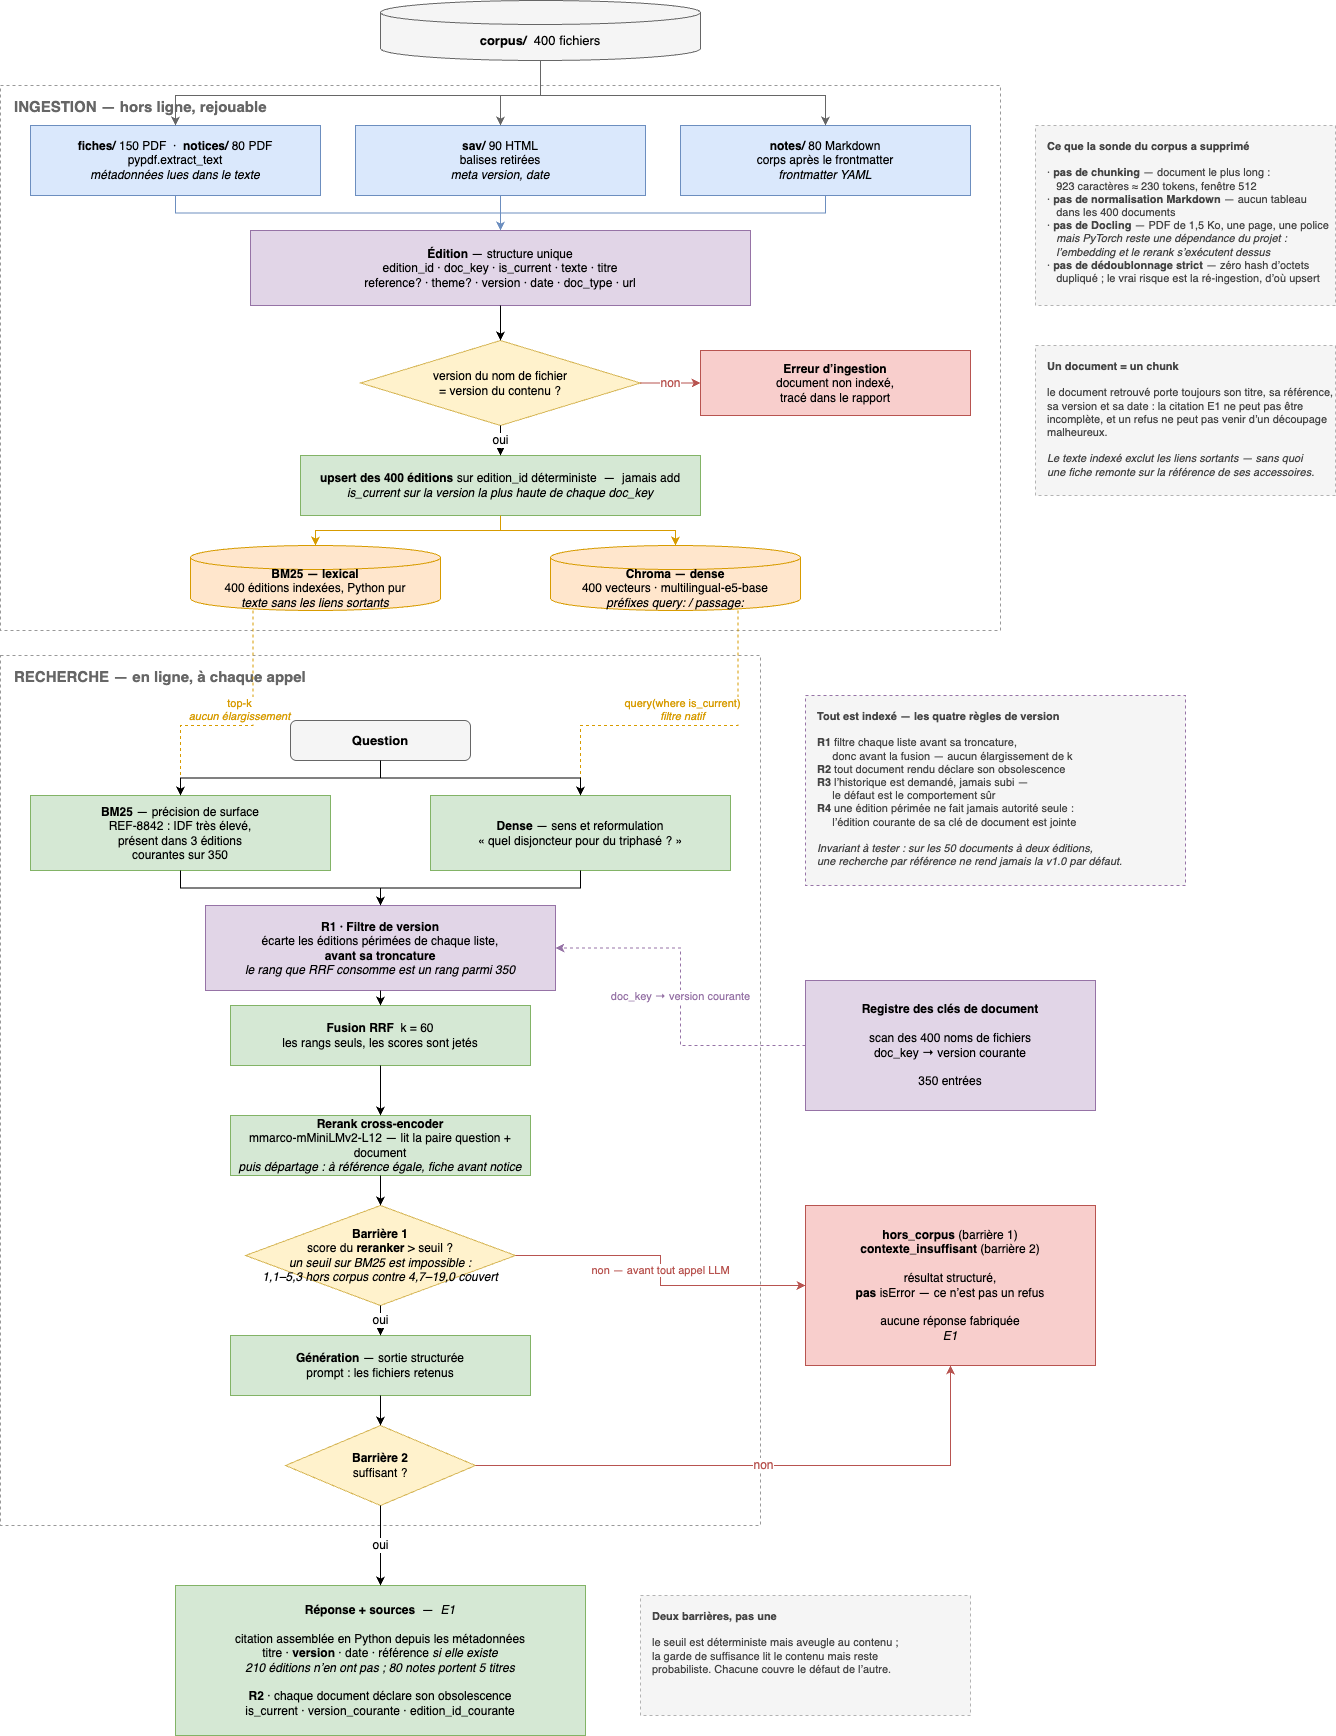

The diagram above was exported from draw.io. Its source (the exported page's mxGraphModel, read from the mxfile embedded in the PNG):
<mxGraphModel dx="918" dy="924" grid="1" gridSize="10" guides="1" tooltips="1" connect="1" arrows="1" fold="1" page="1" pageScale="1" pageWidth="1400" pageHeight="1900" background="#ffffff" math="0" shadow="1">
  <root>
    <mxCell id="0" />
    <mxCell id="1" parent="0" />
    <mxCell id="GRP_ING" value="INGESTION — hors ligne, rejouable" style="rounded=0;whiteSpace=wrap;html=1;fillColor=none;strokeColor=#999999;dashed=1;verticalAlign=top;align=left;spacingLeft=12;spacingTop=6;fontStyle=1;fontSize=15;fontColor=#666666;" parent="1" vertex="1">
      <mxGeometry x="40" y="180" width="1000" height="545" as="geometry" />
    </mxCell>
    <mxCell id="GRP_RCH" value="RECHERCHE — en ligne, à chaque appel" style="rounded=0;whiteSpace=wrap;html=1;fillColor=none;strokeColor=#999999;dashed=1;verticalAlign=top;align=left;spacingLeft=12;spacingTop=6;fontStyle=1;fontSize=15;fontColor=#666666;" parent="1" vertex="1">
      <mxGeometry x="40" y="750" width="760" height="870" as="geometry" />
    </mxCell>
    <mxCell id="CORPUS" value="&lt;b&gt;corpus/&lt;/b&gt;&amp;nbsp; 400 fichiers" style="shape=cylinder3;boundedLbl=1;backgroundOutline=1;size=12;whiteSpace=wrap;html=1;fillColor=#f5f5f5;strokeColor=#666666;fontSize=13;" parent="1" vertex="1">
      <mxGeometry x="420" y="95" width="320" height="60" as="geometry" />
    </mxCell>
    <mxCell id="L1" value="&lt;b&gt;fiches/&lt;/b&gt; 150 PDF&amp;nbsp; ·&amp;nbsp; &lt;b&gt;notices/&lt;/b&gt; 80 PDF&lt;br&gt;pypdf.extract_text&lt;br&gt;&lt;i&gt;métadonnées lues dans le texte&lt;/i&gt;" style="rounded=0;whiteSpace=wrap;html=1;fillColor=#dae8fc;strokeColor=#6c8ebf;fontSize=12;" parent="1" vertex="1">
      <mxGeometry x="70" y="220" width="290" height="70" as="geometry" />
    </mxCell>
    <mxCell id="L2" value="&lt;b&gt;sav/&lt;/b&gt; 90 HTML&lt;br&gt;balises retirées&lt;br&gt;&lt;i&gt;meta version, date&lt;/i&gt;" style="rounded=0;whiteSpace=wrap;html=1;fillColor=#dae8fc;strokeColor=#6c8ebf;fontSize=12;" parent="1" vertex="1">
      <mxGeometry x="395" y="220" width="290" height="70" as="geometry" />
    </mxCell>
    <mxCell id="L3" value="&lt;b&gt;notes/&lt;/b&gt; 80 Markdown&lt;br&gt;corps après le frontmatter&lt;br&gt;&lt;i&gt;frontmatter YAML&lt;/i&gt;" style="rounded=0;whiteSpace=wrap;html=1;fillColor=#dae8fc;strokeColor=#6c8ebf;fontSize=12;" parent="1" vertex="1">
      <mxGeometry x="720" y="220" width="290" height="70" as="geometry" />
    </mxCell>
    <mxCell id="DOC" value="&lt;b&gt;Édition&lt;/b&gt; — structure unique&lt;br&gt;edition_id · doc_key · is_current · texte · titre&lt;br&gt;reference? · theme? · version · date · doc_type · url" style="rounded=0;whiteSpace=wrap;html=1;fillColor=#e1d5e7;strokeColor=#9673a6;fontSize=12;" parent="1" vertex="1">
      <mxGeometry x="290" y="325" width="500" height="75" as="geometry" />
    </mxCell>
    <mxCell id="CTL" value="version du nom de fichier&lt;br&gt;= version du contenu ?" style="rhombus;whiteSpace=wrap;html=1;fillColor=#fff2cc;strokeColor=#d6b656;fontSize=12;" parent="1" vertex="1">
      <mxGeometry x="400" y="435" width="280" height="85" as="geometry" />
    </mxCell>
    <mxCell id="STOP" value="&lt;b&gt;Erreur d’ingestion&lt;/b&gt;&lt;br&gt;document non indexé,&lt;br&gt;tracé dans le rapport" style="rounded=0;whiteSpace=wrap;html=1;fillColor=#f8cecc;strokeColor=#b85450;fontSize=12;" parent="1" vertex="1">
      <mxGeometry x="740" y="445" width="270" height="65" as="geometry" />
    </mxCell>
    <mxCell id="UPS" value="&lt;b&gt;upsert des 400 éditions&lt;/b&gt; sur edition_id déterministe&amp;nbsp; —&amp;nbsp; jamais add&lt;br&gt;&lt;i&gt;is_current sur la version la plus haute de chaque doc_key&lt;/i&gt;" style="rounded=0;whiteSpace=wrap;html=1;fillColor=#d5e8d4;strokeColor=#82b366;fontSize=12;" parent="1" vertex="1">
      <mxGeometry x="340" y="550" width="400" height="60" as="geometry" />
    </mxCell>
    <mxCell id="VB" value="&lt;b&gt;BM25 — lexical&lt;br&gt;&lt;/b&gt;400 éditions indexées, Python pur&lt;br&gt;&lt;i&gt;texte sans les liens sortants&lt;/i&gt;" style="shape=cylinder3;boundedLbl=1;backgroundOutline=1;size=12;whiteSpace=wrap;html=1;fillColor=#ffe6cc;strokeColor=#d79b00;fontSize=12;" parent="1" vertex="1">
      <mxGeometry x="230" y="640" width="250" height="65" as="geometry" />
    </mxCell>
    <mxCell id="VD" value="&lt;b&gt;Chroma — dense&lt;/b&gt;&lt;br&gt;400 vecteurs · multilingual-e5-base&lt;br&gt;&lt;i&gt;préfixes query: / passage:&lt;/i&gt;" style="shape=cylinder3;boundedLbl=1;backgroundOutline=1;size=12;whiteSpace=wrap;html=1;fillColor=#ffe6cc;strokeColor=#d79b00;fontSize=12;" parent="1" vertex="1">
      <mxGeometry x="590" y="640" width="250" height="65" as="geometry" />
    </mxCell>
    <mxCell id="Q" value="&lt;b&gt;Question&lt;/b&gt;" style="rounded=1;whiteSpace=wrap;html=1;fillColor=#f5f5f5;strokeColor=#666666;fontSize=13;" parent="1" vertex="1">
      <mxGeometry x="330" y="815" width="180" height="40" as="geometry" />
    </mxCell>
    <mxCell id="BM" value="&lt;b&gt;BM25&lt;/b&gt; — précision de surface&lt;br&gt;REF-8842 : IDF très élevé,&lt;br&gt;présent dans 3 éditions&lt;br&gt;courantes sur 350" style="rounded=0;whiteSpace=wrap;html=1;fillColor=#d5e8d4;strokeColor=#82b366;fontSize=12;" parent="1" vertex="1">
      <mxGeometry x="70" y="890" width="300" height="75" as="geometry" />
    </mxCell>
    <mxCell id="DN" value="&lt;b&gt;Dense&lt;/b&gt; — sens et reformulation&lt;br&gt;« quel disjoncteur pour du triphasé ? »" style="rounded=0;whiteSpace=wrap;html=1;fillColor=#d5e8d4;strokeColor=#82b366;fontSize=12;" parent="1" vertex="1">
      <mxGeometry x="470" y="890" width="300" height="75" as="geometry" />
    </mxCell>
    <mxCell id="RRF" value="&lt;b&gt;Fusion RRF&lt;/b&gt;&amp;nbsp; k = 60&lt;br&gt;les rangs seuls, les scores sont jetés" style="rounded=0;whiteSpace=wrap;html=1;fillColor=#d5e8d4;strokeColor=#82b366;fontSize=12;" parent="1" vertex="1">
      <mxGeometry x="270" y="1100" width="300" height="60" as="geometry" />
    </mxCell>
    <mxCell id="FLT" value="&lt;b&gt;R1 · Filtre de version&lt;/b&gt;&lt;br&gt;écarte les éditions périmées de chaque liste,&lt;br&gt;&lt;b&gt;avant sa troncature&lt;/b&gt;&lt;br&gt;&lt;i&gt;le rang que RRF consomme est un rang parmi 350&lt;/i&gt;" style="rounded=0;whiteSpace=wrap;html=1;fillColor=#e1d5e7;strokeColor=#9673a6;fontSize=12;" parent="1" vertex="1">
      <mxGeometry x="245" y="1000" width="350" height="85" as="geometry" />
    </mxCell>
    <mxCell id="RR" value="&lt;b&gt;Rerank cross-encoder&lt;/b&gt;&lt;br&gt;mmarco-mMiniLMv2-L12 — lit la paire question + document&lt;br&gt;&lt;i&gt;puis départage : à référence égale, fiche avant notice&lt;/i&gt;" style="rounded=0;whiteSpace=wrap;html=1;fillColor=#d5e8d4;strokeColor=#82b366;fontSize=12;" parent="1" vertex="1">
      <mxGeometry x="270" y="1210" width="300" height="60" as="geometry" />
    </mxCell>
    <mxCell id="TH" value="&lt;b&gt;Barrière 1&lt;/b&gt;&lt;br&gt;score du &lt;b&gt;reranker&lt;/b&gt; &amp;gt; seuil ?&lt;br&gt;&lt;i&gt;un seuil sur BM25 est impossible :&lt;br&gt;1,1–5,3 hors corpus contre 4,7–19,0 couvert&lt;/i&gt;" style="rhombus;whiteSpace=wrap;html=1;fillColor=#fff2cc;strokeColor=#d6b656;fontSize=12;" parent="1" vertex="1">
      <mxGeometry x="285" y="1300" width="270" height="100" as="geometry" />
    </mxCell>
    <mxCell id="GEN" value="&lt;b&gt;Génération&lt;/b&gt; — sortie structurée&lt;br&gt;prompt : les fichiers retenus" style="rounded=0;whiteSpace=wrap;html=1;fillColor=#d5e8d4;strokeColor=#82b366;fontSize=12;" parent="1" vertex="1">
      <mxGeometry x="270" y="1430" width="300" height="60" as="geometry" />
    </mxCell>
    <mxCell id="SUF" value="&lt;b&gt;Barrière 2&lt;/b&gt;&lt;br&gt;suffisant ?" style="rhombus;whiteSpace=wrap;html=1;fillColor=#fff2cc;strokeColor=#d6b656;fontSize=12;" parent="1" vertex="1">
      <mxGeometry x="325" y="1520" width="190" height="80" as="geometry" />
    </mxCell>
    <mxCell id="REG" value="&lt;b&gt;Registre des clés de document&lt;/b&gt;&lt;br&gt;&lt;br&gt;scan des 400 noms de fichiers&lt;br&gt;doc_key → version courante&lt;br&gt;&lt;br&gt;350 entrées" style="rounded=0;whiteSpace=wrap;html=1;fillColor=#e1d5e7;strokeColor=#9673a6;fontSize=12;dashed=0;" parent="1" vertex="1">
      <mxGeometry x="845" y="1075" width="290" height="130" as="geometry" />
    </mxCell>
    <mxCell id="OUT1" value="&lt;b&gt;hors_corpus&lt;/b&gt; (barrière 1)&lt;br&gt;&lt;b&gt;contexte_insuffisant&lt;/b&gt; (barrière 2)&lt;br&gt;&lt;br&gt;résultat structuré,&lt;br&gt;&lt;b&gt;pas&lt;/b&gt; isError — ce n’est pas un refus&lt;br&gt;&lt;br&gt;aucune réponse fabriquée&lt;br&gt;&lt;i&gt;E1&lt;/i&gt;" style="rounded=0;whiteSpace=wrap;html=1;fillColor=#f8cecc;strokeColor=#b85450;fontSize=12;" parent="1" vertex="1">
      <mxGeometry x="845" y="1300" width="290" height="160" as="geometry" />
    </mxCell>
    <mxCell id="OUT2" value="&lt;b&gt;Réponse + sources&lt;/b&gt;&amp;nbsp; —&amp;nbsp; &lt;i&gt;E1&lt;/i&gt;&lt;br&gt;&lt;br&gt;citation assemblée en Python depuis les métadonnées&lt;br&gt;titre · &lt;b&gt;version&lt;/b&gt; · date · référence &lt;i&gt;si elle existe&lt;/i&gt;&lt;br&gt;&lt;i&gt;210 éditions n’en ont pas ; 80 notes portent 5 titres&lt;/i&gt;&lt;br&gt;&lt;br&gt;&lt;b&gt;R2&lt;/b&gt; · chaque document déclare son obsolescence&lt;br&gt;is_current · version_courante · edition_id_courante" style="rounded=0;whiteSpace=wrap;html=1;fillColor=#d5e8d4;strokeColor=#82b366;fontSize=12;" parent="1" vertex="1">
      <mxGeometry x="215" y="1680" width="410" height="150" as="geometry" />
    </mxCell>
    <mxCell id="e_c_l1" style="edgeStyle=orthogonalEdgeStyle;rounded=0;html=1;strokeColor=#666666;" parent="1" source="CORPUS" target="L1" edge="1">
      <mxGeometry relative="1" as="geometry">
        <Array as="points">
          <mxPoint x="580" y="190" />
          <mxPoint x="215" y="190" />
        </Array>
      </mxGeometry>
    </mxCell>
    <mxCell id="e_c_l2" style="edgeStyle=orthogonalEdgeStyle;rounded=0;html=1;strokeColor=#666666;" parent="1" source="CORPUS" target="L2" edge="1">
      <mxGeometry relative="1" as="geometry">
        <Array as="points">
          <mxPoint x="580" y="190" />
          <mxPoint x="540" y="190" />
        </Array>
      </mxGeometry>
    </mxCell>
    <mxCell id="e_c_l3" style="edgeStyle=orthogonalEdgeStyle;rounded=0;html=1;strokeColor=#666666;" parent="1" source="CORPUS" target="L3" edge="1">
      <mxGeometry relative="1" as="geometry">
        <Array as="points">
          <mxPoint x="580" y="190" />
          <mxPoint x="865" y="190" />
        </Array>
      </mxGeometry>
    </mxCell>
    <mxCell id="e_l1" style="edgeStyle=orthogonalEdgeStyle;rounded=0;html=1;strokeColor=#6c8ebf;" parent="1" source="L1" target="DOC" edge="1">
      <mxGeometry relative="1" as="geometry" />
    </mxCell>
    <mxCell id="e_l2" style="edgeStyle=orthogonalEdgeStyle;rounded=0;html=1;strokeColor=#6c8ebf;" parent="1" source="L2" target="DOC" edge="1">
      <mxGeometry relative="1" as="geometry" />
    </mxCell>
    <mxCell id="e_l3" style="edgeStyle=orthogonalEdgeStyle;rounded=0;html=1;strokeColor=#6c8ebf;" parent="1" source="L3" target="DOC" edge="1">
      <mxGeometry relative="1" as="geometry" />
    </mxCell>
    <mxCell id="e_doc_ctl" style="edgeStyle=orthogonalEdgeStyle;rounded=0;html=1;" parent="1" source="DOC" target="CTL" edge="1">
      <mxGeometry relative="1" as="geometry" />
    </mxCell>
    <mxCell id="e_ctl_stop" value="non" style="edgeStyle=orthogonalEdgeStyle;rounded=0;html=1;strokeColor=#b85450;fontSize=12;fontColor=#b85450;" parent="1" source="CTL" target="STOP" edge="1">
      <mxGeometry relative="1" as="geometry" />
    </mxCell>
    <mxCell id="e_ctl_ups" value="oui" style="edgeStyle=orthogonalEdgeStyle;rounded=0;html=1;fontSize=12;" parent="1" source="CTL" target="UPS" edge="1">
      <mxGeometry relative="1" as="geometry" />
    </mxCell>
    <mxCell id="e_ups_vb" style="edgeStyle=orthogonalEdgeStyle;rounded=0;html=1;strokeColor=#d79b00;" parent="1" source="UPS" target="VB" edge="1">
      <mxGeometry relative="1" as="geometry" />
    </mxCell>
    <mxCell id="e_ups_vd" style="edgeStyle=orthogonalEdgeStyle;rounded=0;html=1;strokeColor=#d79b00;" parent="1" source="UPS" target="VD" edge="1">
      <mxGeometry relative="1" as="geometry" />
    </mxCell>
    <mxCell id="e_vb_bm" value="top-k&lt;br&gt;&lt;i&gt;aucun élargissement&lt;/i&gt;" style="edgeStyle=orthogonalEdgeStyle;rounded=0;html=1;dashed=1;strokeColor=#d79b00;fontSize=11;fontColor=#d79b00;exitX=0.25;exitY=1;exitDx=0;exitDy=0;entryX=0.5;entryY=0;entryDx=0;entryDy=0;verticalAlign=bottom;" parent="1" source="VB" target="BM" edge="1">
      <mxGeometry relative="1" as="geometry">
        <Array as="points">
          <mxPoint x="293" y="820" />
          <mxPoint x="220" y="820" />
        </Array>
      </mxGeometry>
    </mxCell>
    <mxCell id="e_vd_dn" value="query(where is_current)&lt;br&gt;&lt;i&gt;filtre natif&lt;/i&gt;" style="edgeStyle=orthogonalEdgeStyle;rounded=0;html=1;dashed=1;strokeColor=#d79b00;fontSize=11;fontColor=#d79b00;exitX=0.75;exitY=1;exitDx=0;exitDy=0;entryX=0.5;entryY=0;entryDx=0;entryDy=0;verticalAlign=bottom;" parent="1" source="VD" target="DN" edge="1">
      <mxGeometry relative="1" as="geometry">
        <Array as="points">
          <mxPoint x="778" y="820" />
          <mxPoint x="620" y="820" />
        </Array>
      </mxGeometry>
    </mxCell>
    <mxCell id="e_q_bm" style="edgeStyle=orthogonalEdgeStyle;rounded=0;html=1;" parent="1" source="Q" target="BM" edge="1">
      <mxGeometry relative="1" as="geometry" />
    </mxCell>
    <mxCell id="e_q_dn" style="edgeStyle=orthogonalEdgeStyle;rounded=0;html=1;" parent="1" source="Q" target="DN" edge="1">
      <mxGeometry relative="1" as="geometry" />
    </mxCell>
    <mxCell id="e_bm_flt" style="edgeStyle=orthogonalEdgeStyle;rounded=0;html=1;" parent="1" source="BM" target="FLT" edge="1">
      <mxGeometry relative="1" as="geometry" />
    </mxCell>
    <mxCell id="e_dn_flt" style="edgeStyle=orthogonalEdgeStyle;rounded=0;html=1;" parent="1" source="DN" target="FLT" edge="1">
      <mxGeometry relative="1" as="geometry" />
    </mxCell>
    <mxCell id="e_flt_rrf" style="edgeStyle=orthogonalEdgeStyle;rounded=0;html=1;" parent="1" source="FLT" target="RRF" edge="1">
      <mxGeometry relative="1" as="geometry" />
    </mxCell>
    <mxCell id="e_reg_flt" value="doc_key → version courante" style="edgeStyle=orthogonalEdgeStyle;rounded=0;html=1;dashed=1;strokeColor=#9673a6;fontSize=11;fontColor=#9673a6;exitX=0;exitY=0.5;exitDx=0;exitDy=0;entryX=1;entryY=0.5;entryDx=0;entryDy=0;" parent="1" source="REG" target="FLT" edge="1">
      <mxGeometry relative="1" as="geometry" />
    </mxCell>
    <mxCell id="e_rrf_rr" style="edgeStyle=orthogonalEdgeStyle;rounded=0;html=1;" parent="1" source="RRF" target="RR" edge="1">
      <mxGeometry relative="1" as="geometry" />
    </mxCell>
    <mxCell id="e_rr_th" style="edgeStyle=orthogonalEdgeStyle;rounded=0;html=1;" parent="1" source="RR" target="TH" edge="1">
      <mxGeometry relative="1" as="geometry" />
    </mxCell>
    <mxCell id="e_th_out1" value="non — avant tout appel LLM" style="edgeStyle=orthogonalEdgeStyle;rounded=0;html=1;strokeColor=#b85450;fontSize=11;fontColor=#b85450;" parent="1" source="TH" target="OUT1" edge="1">
      <mxGeometry relative="1" as="geometry" />
    </mxCell>
    <mxCell id="e_th_gen" value="oui" style="edgeStyle=orthogonalEdgeStyle;rounded=0;html=1;fontSize=12;" parent="1" source="TH" target="GEN" edge="1">
      <mxGeometry relative="1" as="geometry" />
    </mxCell>
    <mxCell id="e_gen_suf" style="edgeStyle=orthogonalEdgeStyle;rounded=0;html=1;" parent="1" source="GEN" target="SUF" edge="1">
      <mxGeometry relative="1" as="geometry" />
    </mxCell>
    <mxCell id="e_suf_out1" value="non" style="edgeStyle=orthogonalEdgeStyle;rounded=0;html=1;strokeColor=#b85450;fontSize=12;fontColor=#b85450;exitX=1;exitY=0.5;exitDx=0;exitDy=0;entryX=0.5;entryY=1;entryDx=0;entryDy=0;" parent="1" source="SUF" target="OUT1" edge="1">
      <mxGeometry relative="1" as="geometry" />
    </mxCell>
    <mxCell id="e_suf_out2" value="oui" style="edgeStyle=orthogonalEdgeStyle;rounded=0;html=1;fontSize=12;" parent="1" source="SUF" target="OUT2" edge="1">
      <mxGeometry relative="1" as="geometry" />
    </mxCell>
    <mxCell id="N_SONDE" value="&lt;b&gt;Ce que la sonde du corpus a supprimé&lt;/b&gt;&lt;br&gt;&lt;br&gt;· &lt;b&gt;pas de chunking&lt;/b&gt; — document le plus long :&lt;br&gt;&amp;nbsp;&amp;nbsp; 923 caractères ≈ 230 tokens, fenêtre 512&lt;br&gt;· &lt;b&gt;pas de normalisation Markdown&lt;/b&gt; — aucun tableau&lt;br&gt;&amp;nbsp;&amp;nbsp; dans les 400 documents&lt;br&gt;· &lt;b&gt;pas de Docling&lt;/b&gt; — PDF de 1,5 Ko, une page, une police&lt;br&gt;&amp;nbsp;&amp;nbsp; &lt;i&gt;mais PyTorch reste une dépendance du projet :&lt;br&gt;&amp;nbsp;&amp;nbsp; l’embedding et le rerank s’exécutent dessus&lt;/i&gt;&lt;br&gt;· &lt;b&gt;pas de dédoublonnage strict&lt;/b&gt; — zéro hash d’octets&lt;br&gt;&amp;nbsp;&amp;nbsp; dupliqué ; le vrai risque est la ré-ingestion, d’où upsert" style="rounded=0;whiteSpace=wrap;html=1;fillColor=#f5f5f5;strokeColor=#b3b3b3;align=left;verticalAlign=top;spacingLeft=10;spacingTop=8;fontSize=11;fontColor=#444444;dashed=1;" parent="1" vertex="1">
      <mxGeometry x="1075" y="220" width="300" height="180" as="geometry" />
    </mxCell>
    <mxCell id="N_REGLES" value="&lt;b&gt;Tout est indexé — les quatre règles de version&lt;/b&gt;&lt;br&gt;&lt;br&gt;&lt;b&gt;R1&lt;/b&gt; filtre chaque liste avant sa troncature,&lt;br&gt;&amp;nbsp;&amp;nbsp;&amp;nbsp;&amp;nbsp; donc avant la fusion — aucun élargissement de k&lt;br&gt;&lt;b&gt;R2&lt;/b&gt; tout document rendu déclare son obsolescence&lt;br&gt;&lt;b&gt;R3&lt;/b&gt; l’historique est demandé, jamais subi —&lt;br&gt;&amp;nbsp;&amp;nbsp;&amp;nbsp;&amp;nbsp; le défaut est le comportement sûr&lt;br&gt;&lt;b&gt;R4&lt;/b&gt; une édition périmée ne fait jamais autorité seule :&lt;br&gt;&amp;nbsp;&amp;nbsp;&amp;nbsp;&amp;nbsp; l’édition courante de sa clé de document est jointe&lt;br&gt;&lt;br&gt;&lt;i&gt;Invariant à tester : sur les 50 documents à deux éditions,&lt;br&gt;une recherche par référence ne rend jamais la v1.0 par défaut.&lt;/i&gt;" style="rounded=0;whiteSpace=wrap;html=1;fillColor=#f5f5f5;strokeColor=#9673a6;align=left;verticalAlign=top;spacingLeft=10;spacingTop=8;fontSize=11;fontColor=#444444;dashed=1;" parent="1" vertex="1">
      <mxGeometry x="845" y="790" width="380" height="190" as="geometry" />
    </mxCell>
    <mxCell id="N_CHUNK" value="&lt;b&gt;Un document = un chunk&lt;/b&gt;&lt;br&gt;&lt;br&gt;le document retrouvé porte toujours son titre, sa référence,&lt;br&gt;sa version et sa date : la citation E1 ne peut pas être&lt;br&gt;incomplète, et un refus ne peut pas venir d’un découpage&lt;br&gt;malheureux.&lt;br&gt;&lt;br&gt;&lt;i&gt;Le texte indexé exclut les liens sortants — sans quoi&lt;br&gt;une fiche remonte sur la référence de ses accessoires.&lt;/i&gt;" style="rounded=0;whiteSpace=wrap;html=1;fillColor=#f5f5f5;strokeColor=#b3b3b3;align=left;verticalAlign=top;spacingLeft=10;spacingTop=8;fontSize=11;fontColor=#444444;dashed=1;" parent="1" vertex="1">
      <mxGeometry x="1075" y="440" width="300" height="150" as="geometry" />
    </mxCell>
    <mxCell id="N_BARR" value="&lt;b&gt;Deux barrières, pas une&lt;/b&gt;&lt;br&gt;&lt;br&gt;le seuil est déterministe mais aveugle au contenu ;&lt;br&gt;la garde de suffisance lit le contenu mais reste&lt;br&gt;probabiliste. Chacune couvre le défaut de l’autre." style="rounded=0;whiteSpace=wrap;html=1;fillColor=#f5f5f5;strokeColor=#b3b3b3;align=left;verticalAlign=top;spacingLeft=10;spacingTop=8;fontSize=11;fontColor=#444444;dashed=1;" parent="1" vertex="1">
      <mxGeometry x="680" y="1690" width="330" height="120" as="geometry" />
    </mxCell>
  </root>
</mxGraphModel>